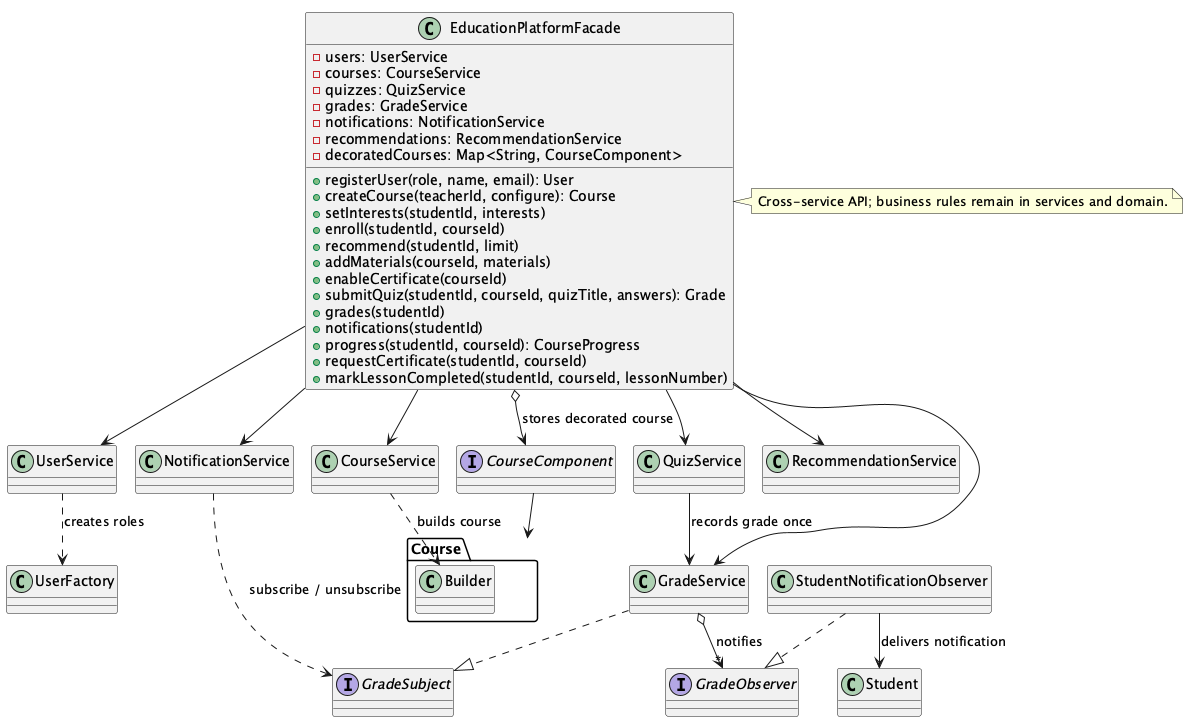

The diagram above was rendered by PlantUML. Its source (embedded in the PNG):
@startuml
!pragma layout smetana
class EducationPlatformFacade {
 -users: UserService
 -courses: CourseService
 -quizzes: QuizService
 -grades: GradeService
 -notifications: NotificationService
 -recommendations: RecommendationService
 -decoratedCourses: Map<String, CourseComponent>
 +registerUser(role, name, email): User
 +createCourse(teacherId, configure): Course
 +setInterests(studentId, interests)
 +enroll(studentId, courseId)
 +recommend(studentId, limit)
 +addMaterials(courseId, materials)
 +enableCertificate(courseId)
 +submitQuiz(studentId, courseId, quizTitle, answers): Grade
 +grades(studentId)
 +notifications(studentId)
 +progress(studentId, courseId): CourseProgress
 +requestCertificate(studentId, courseId)
 +markLessonCompleted(studentId, courseId, lessonNumber)
}
class UserService
class CourseService
class QuizService
class GradeService
class NotificationService
class RecommendationService
interface CourseComponent
interface GradeObserver
interface GradeSubject
class StudentNotificationObserver
class Student
EducationPlatformFacade --> UserService
EducationPlatformFacade --> CourseService
EducationPlatformFacade --> QuizService
EducationPlatformFacade --> GradeService
EducationPlatformFacade --> NotificationService
EducationPlatformFacade --> RecommendationService
EducationPlatformFacade o--> CourseComponent : stores decorated course
QuizService --> GradeService : records grade once
GradeService ..|> GradeSubject
GradeService o--> "*" GradeObserver : notifies
StudentNotificationObserver ..|> GradeObserver
StudentNotificationObserver --> Student : delivers notification
NotificationService ..> GradeSubject : subscribe / unsubscribe
UserService ..> UserFactory : creates roles
CourseService ..> Course.Builder : builds course
CourseComponent --> Course
note right of EducationPlatformFacade : Cross-service API; business rules remain in services and domain.
@enduml